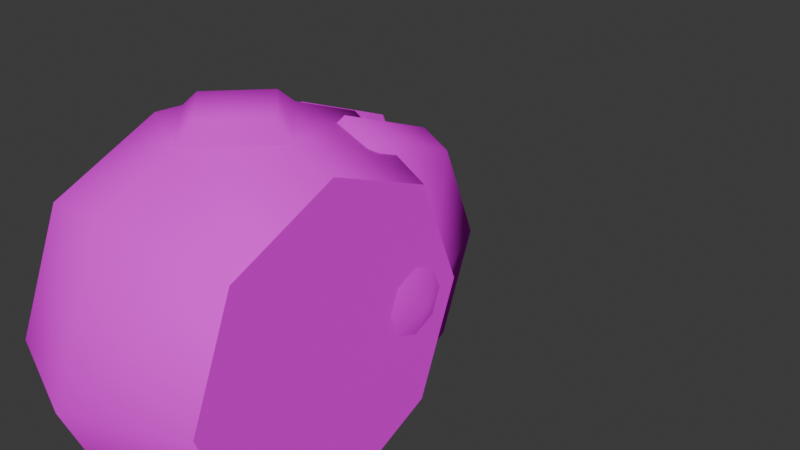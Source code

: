 # Source: drone.blend  (saved by Blender 5.1.30; exported with 4.5.12 LTS)
import bpy
from mathutils import Matrix  # noqa: F401  (used for matrix-valued properties, if any)

bpy.ops.wm.read_factory_settings(use_empty=True)
scene = bpy.context.scene
scene.name = 'Scene'

# ---- collections
col_collection = bpy.data.collections.new('Collection'); scene.collection.children.link(col_collection)

# ---- images (referenced by path relative to the original .blend; pixels are not part of the script)
import os
ASSET_DIR = os.environ.get("B2B_ASSET_DIR", "")  # directory of the original .blend (textures are referenced by path, not embedded)
HERE = os.path.dirname(os.path.abspath(__file__))  # packed textures are extracted next to this script under _unpacked/

def load_image(name, relpath, width, height, colorspace="sRGB"):
    """Load a texture the original file referenced (path relative to the .blend, or extracted next to this script)."""
    p = next((c for c in (os.path.join(HERE, relpath), os.path.join(ASSET_DIR, relpath)) if relpath and os.path.exists(c)), "")
    if p:
        img = bpy.data.images.load(p, check_existing=True)
        img.name = name
    else:  # same state as the original file: an image datablock whose file is absent (Cycles renders it pink)
        img = bpy.data.images.new(name, width, height)
        img.source = "FILE"
        img.filepath = "//" + (relpath or name)
    img.colorspace_settings.name = colorspace
    return img
img_drone_texture_png = load_image('drone_texture.png', 'drone_texture.png', 1024, 1024, 'sRGB')

# ---- materials (node trees are filled in below, after node groups)
mat_drone = bpy.data.materials.new('drone')
mat_drone.use_backface_culling = True

# ---- node groups
ng_smooth_by_angle = bpy.data.node_groups.new('Smooth by Angle', 'GeometryNodeTree')
_s = ng_smooth_by_angle.interface.new_socket(name='Mesh', in_out='OUTPUT', socket_type='NodeSocketGeometry')
_s = ng_smooth_by_angle.interface.new_socket(name='Mesh', in_out='INPUT', socket_type='NodeSocketGeometry')
_s = ng_smooth_by_angle.interface.new_socket(name='Angle', in_out='INPUT', socket_type='NodeSocketFloat')
_s.subtype = 'ANGLE'
_s.default_value = 0.5236
_s.min_value = 0.0
_s.max_value = 3.142
_s.description = 'Maximum face angle for smooth edges'
_s = ng_smooth_by_angle.interface.new_socket(name='Ignore Sharpness', in_out='INPUT', socket_type='NodeSocketBool')
_s.force_non_field = True
ng_smooth_by_angle.is_modifier = True
_N = ng_smooth_by_angle.nodes; _L = ng_smooth_by_angle.links
n0 = _N.new('GeometryNodeSetShadeSmooth'); n0.name = 'Set Shade Smooth'; n0.location = (120, -80)
n0.domain = 'EDGE'
n1 = _N.new('GeometryNodeSetShadeSmooth'); n1.name = 'Set Shade Smooth.001'; n1.location = (300, -80)
n2 = _N.new('NodeGroupOutput'); n2.name = 'Group Output'; n2.location = (480, -80)
n3 = _N.new('GeometryNodeInputMeshEdgeAngle'); n3.name = 'Edge Angle'; n3.location = (-440, -240)
n4 = _N.new('NodeGroupInput'); n4.name = 'Group Input'; n4.location = (-80, -80)
n5 = _N.new('GeometryNodeInputEdgeSmooth'); n5.name = 'Is Edge Smooth'; n5.location = (-260, -120)
n6 = _N.new('GeometryNodeInputShadeSmooth'); n6.name = 'Is Shade Smooth'; n6.location = (-440, -397)
n7 = _N.new('FunctionNodeCompare'); n7.name = 'Compare'; n7.location = (-260, -260)
n7.operation = 'LESS_EQUAL'
n7.inputs[6].default_value = (0.0, 0.0, 0.0, 0.0)
n7.inputs[7].default_value = (0.0, 0.0, 0.0, 0.0)
n8 = _N.new('FunctionNodeBooleanMath'); n8.name = 'Boolean Math.001'; n8.location = (-80, -260)
n9 = _N.new('NodeGroupInput'); n9.name = 'Group Input.001'; n9.location = (-440, -329)
n10 = _N.new('NodeGroupInput'); n10.name = 'Group Input.002'; n10.location = (-259, -189)
n11 = _N.new('FunctionNodeBooleanMath'); n11.name = 'Boolean Math'; n11.location = (-80, -149)
n11.operation = 'OR'
n12 = _N.new('FunctionNodeBooleanMath'); n12.name = 'Boolean Math.002'; n12.location = (-260, -380)
n12.operation = 'OR'
n13 = _N.new('NodeGroupInput'); n13.name = 'Group Input.003'; n13.location = (-440, -460)
_L.new(n3.outputs[0], n7.inputs[0])
_L.new(n1.outputs[0], n2.inputs[0])
_L.new(n9.outputs[1], n7.inputs[1])
_L.new(n7.outputs[0], n8.inputs[0])
_L.new(n4.outputs[0], n0.inputs[0])
_L.new(n0.outputs[0], n1.inputs[0])
_L.new(n8.outputs[0], n0.inputs[2])
_L.new(n10.outputs[2], n11.inputs[1])
_L.new(n5.outputs[0], n11.inputs[0])
_L.new(n11.outputs[0], n0.inputs[1])
_L.new(n13.outputs[2], n12.inputs[1])
_L.new(n6.outputs[0], n12.inputs[0])
_L.new(n12.outputs[0], n8.inputs[1])
n2.is_active_output = True

# ---- material node trees
mat_drone.use_nodes = True; mat_drone.node_tree.nodes.clear()
_N = mat_drone.node_tree.nodes; _L = mat_drone.node_tree.links
n0 = _N.new('ShaderNodeBsdfPrincipled'); n0.name = 'Principled BSDF'; n0.location = (-200, 100)
n0.inputs[2].default_value = 1.0
n0.inputs[13].default_value = 0.0
n1 = _N.new('ShaderNodeOutputMaterial'); n1.name = 'Material Output'; n1.location = (200, 100)
n2 = _N.new('ShaderNodeTexImage'); n2.name = 'Image Texture'; n2.location = (-490, 80)
n2.image = img_drone_texture_png
n2.interpolation = 'Closest'
_L.new(n0.outputs[0], n1.inputs[0])
_L.new(n2.outputs[0], n0.inputs[0])
n1.is_active_output = True

# ---- world
world_world = bpy.data.worlds.new('World'); scene.world = world_world
world_world.use_nodes = True; world_world.node_tree.nodes.clear()
_N = world_world.node_tree.nodes; _L = world_world.node_tree.links
n0 = _N.new('ShaderNodeOutputWorld'); n0.name = 'World Output'; n0.location = (200, 100)
n1 = _N.new('ShaderNodeBackground'); n1.name = 'Background'; n1.location = (-200, 100)
n1.inputs[0].default_value = (0.05088, 0.05088, 0.05088, 1.0)
_L.new(n1.outputs[0], n0.inputs[0])
n0.is_active_output = True
world_world.color = (0.05088, 0.05088, 0.05088)
world_world.sun_shadow_jitter_overblur = 0.0

# ---- meshes
me_sphere = bpy.data.meshes.new('Sphere')
me_sphere.from_pydata([(0.0, 0.5, 5.731e-09), (0.0, 0.3536, -0.3536), (0.0, 5.731e-09, -0.5), (0.0, -0.3536, -0.3536), (0.0, -0.3536, 0.3536), (0.0, 5.731e-09, 0.5), (0.0, 0.3536, 0.3536), (0.2643, 0.3905, 1.447e-09), (0.2643, 0.2761, -0.2761), (0.2643, 5.731e-09, -0.3905), (0.2643, -0.2761, -0.2761), (0.2643, -0.3905, 1.447e-09), (0.2643, -0.2761, 0.2761), (0.2643, 5.731e-09, 0.3905), (0.2643, 0.2761, 0.2761), (0.0, -0.4308, -0.167), (0.167, -0.4308, 3.025e-09), (0.0, -0.4308, 0.167), (-0.2643, 0.3905, 1.447e-09), (-0.2643, 0.2761, -0.2761), (-0.2643, 5.731e-09, -0.3905), (-0.2643, -0.2761, -0.2761), (-0.2643, -0.3905, 1.447e-09), (-0.2643, -0.2761, 0.2761), (-0.2643, 5.731e-09, 0.3905), (-0.2643, 0.2761, 0.2761), (-0.167, -0.4308, 3.025e-09), (0.0, -0.4729, -0.1166), (0.1166, -0.4729, 1.218e-09), (0.0, -0.4729, 0.1166), (-0.1166, -0.4729, 1.218e-09)], [], [(6, 14, 7, 0), (5, 13, 14, 6), (4, 12, 13, 5), (2, 9, 10, 3), (1, 8, 9, 2), (0, 7, 8, 1), (14, 13, 12, 11, 10, 9, 8, 7), (3, 10, 11, 16, 15), (17, 16, 11, 12, 4), (6, 0, 18, 25), (5, 6, 25, 24), (4, 5, 24, 23), (2, 3, 21, 20), (1, 2, 20, 19), (0, 1, 19, 18), (25, 18, 19, 20, 21, 22, 23, 24), (26, 15, 27, 30), (3, 15, 26, 22, 21), (17, 4, 23, 22, 26), (28, 29, 30, 27), (16, 17, 29, 28), (17, 26, 30, 29), (15, 16, 28, 27)])
me_sphere.polygons.foreach_set('use_smooth', [True] * 23)
_uv = me_sphere.uv_layers.new(name='UVMap')
_uv.uv.foreach_set('vector', [0.01211, 0.7317, 0.3485, 0.7317, 0.3485, 0.7691, 0.01211, 0.7692, 0.01211, 0.6942, 0.3485, 0.6942, 0.3485, 0.7317, 0.01211, 0.7317, 0.01211, 0.9566, 0.3485, 0.9566, 0.3485, 0.9941, 0.01211, 0.9941, 0.01211, 0.8441, 0.3485, 0.8441, 0.3485, 0.8816, 0.01211, 0.8816, 0.01211, 0.8066, 0.3485, 0.8066, 0.3485, 0.8441, 0.01211, 0.8441, 0.01211, 0.7692, 0.3485, 0.7691, 0.3485, 0.8066, 0.01211, 0.8066, 0.9424, 0.9301, 0.9171, 0.9406, 0.8918, 0.9301, 0.8814, 0.9049, 0.8918, 0.8796, 0.9171, 0.8691, 0.9424, 0.8796, 0.9528, 0.9049, 0.01211, 0.8816, 0.3485, 0.8816, 0.3485, 0.9191, 0.2246, 0.9191, 0.01211, 0.9014, 0.02766, 0.928, 0.2246, 0.9191, 0.3485, 0.9191, 0.3485, 0.9566, 0.01211, 0.9566, 0.01211, 0.7317, 0.01211, 0.7692, 0.3485, 0.7691, 0.3485, 0.7317, 0.01211, 0.6942, 0.01211, 0.7317, 0.3485, 0.7317, 0.3485, 0.6942, 0.01211, 0.9566, 0.01211, 0.9941, 0.3485, 0.9941, 0.3485, 0.9566, 0.01211, 0.8441, 0.01211, 0.8816, 0.3485, 0.8816, 0.3485, 0.8441, 0.01211, 0.8066, 0.01211, 0.8441, 0.3485, 0.8441, 0.3485, 0.8066, 0.01211, 0.7692, 0.01211, 0.8066, 0.3485, 0.8066, 0.3485, 0.7691, 0.3485, 0.7317, 0.3485, 0.7691, 0.3485, 0.8066, 0.3485, 0.8441, 0.3485, 0.8816, 0.3485, 0.9191, 0.3485, 0.9566, 0.3485, 0.6942, 0.7998, 0.8337, 0.822, 0.8111, 0.822, 0.8181, 0.8066, 0.8338, 0.01211, 0.8816, 0.01211, 0.9014, 0.2246, 0.9191, 0.3485, 0.9191, 0.3485, 0.8816, 0.02766, 0.928, 0.01211, 0.9566, 0.3485, 0.9566, 0.3485, 0.9191, 0.2246, 0.9191, 0.5026, 0.8736, 0.626, 0.7502, 0.7494, 0.8736, 0.626, 0.997, 0.8436, 0.8343, 0.8222, 0.856, 0.8222, 0.8495, 0.8372, 0.8342, 0.8222, 0.856, 0.7998, 0.8337, 0.8066, 0.8338, 0.8222, 0.8495, 0.822, 0.8111, 0.8436, 0.8343, 0.8372, 0.8342, 0.822, 0.8181])
me_sphere.materials.append(mat_drone)
me_sphere.update()
me_sphere_001 = bpy.data.meshes.new('Sphere.001')
me_sphere_001.from_pydata([(0.5, 5.731e-09, 0.0), (0.3536, 0.3536, 0.0), (0.3536, 0.25, -0.25), (0.3536, 5.731e-09, -0.3536), (0.3536, -0.25, -0.25), (0.3536, -0.3536, 0.0), (0.3536, -0.25, 0.25), (0.3536, 5.731e-09, 0.3536), (0.3536, 0.25, 0.25), (0.2643, 0.3905, 1.447e-09), (0.2643, 0.2761, -0.2761), (0.2643, 5.731e-09, -0.3905), (0.2643, -0.2761, -0.2761), (0.2643, -0.3905, 1.447e-09), (0.2643, -0.2761, 0.2761), (0.2643, 5.731e-09, 0.3905), (0.2643, 0.2761, 0.2761), (0.2643, 0.2232, 0.1289), (0.2643, 0.249, -0.06671), (0.2643, 0.1289, -0.2232), (0.2643, -0.06671, -0.249), (0.2643, -0.2232, -0.1289), (0.2643, -0.249, 0.06671), (0.2643, -0.1289, 0.2232), (0.2643, 0.06671, 0.249), (0.01623, 0.06671, 0.249), (0.01623, 0.2232, 0.1289), (0.01623, -0.1289, 0.2232), (0.01623, -0.249, 0.06671), (0.01623, -0.2232, -0.1289), (0.01623, -0.06671, -0.249), (0.01623, 0.1289, -0.2232), (0.01623, 0.249, -0.06671), (0.1629, -0.2239, -0.09589), (0.1118, -0.2239, -0.09589), (0.1985, -0.2239, -0.00915), (0.1985, -0.2239, -0.05834), (0.113, -0.2239, 0.02719), (0.1622, -0.2239, 0.02719), (0.07545, -0.2239, -0.05952), (0.07545, -0.2239, -0.008447), (0.1985, -0.3063, -0.06047), (0.1985, -0.3063, -0.00915), (0.1118, -0.3063, -0.09589), (0.1612, -0.3063, -0.09589), (0.07545, -0.3063, -0.01014), (0.07545, -0.3063, -0.05952), (0.1622, -0.3063, 0.02719), (0.1109, -0.3063, 0.02719), (0.1629, -0.1353, 0.08208), (0.1118, -0.1353, 0.08208), (0.1985, -0.1353, 0.1688), (0.1985, -0.1353, 0.1196), (0.113, -0.1353, 0.2052), (0.1622, -0.1353, 0.2052), (0.07545, -0.1353, 0.1185), (0.07545, -0.1353, 0.1695), (0.1985, -0.2664, 0.1175), (0.1985, -0.2664, 0.1688), (0.1118, -0.2664, 0.08208), (0.1612, -0.2664, 0.08208), (0.07545, -0.2664, 0.1678), (0.07545, -0.2664, 0.1185), (0.1622, -0.2664, 0.2052), (0.1109, -0.2664, 0.2052), (0.1551, -0.07811, -0.2309), (0.1194, -0.07811, -0.2309), (0.1801, -0.07811, -0.1702), (0.1801, -0.07811, -0.2047), (0.1202, -0.07811, -0.1448), (0.1546, -0.07811, -0.1448), (0.09392, -0.07811, -0.2055), (0.09392, -0.07811, -0.1697), (0.1801, -0.2353, -0.2062), (0.1801, -0.2353, -0.1702), (0.1194, -0.2353, -0.2309), (0.1539, -0.2353, -0.2309), (0.09392, -0.2353, -0.1709), (0.09392, -0.2353, -0.2055), (0.1546, -0.2353, -0.1448), (0.1187, -0.2353, -0.1448)], [], [(9, 1, 2, 10), (1, 0, 2), (10, 2, 3, 11), (2, 0, 3), (11, 3, 4, 12), (3, 0, 4), (12, 4, 5, 13), (4, 0, 5), (5, 0, 6), (13, 5, 6, 14), (6, 0, 7), (14, 6, 7, 15), (7, 0, 8), (15, 7, 8, 16), (8, 0, 1), (16, 8, 1, 9), (16, 9, 10, 11, 12, 13, 14, 15), (24, 17, 26, 25), (17, 18, 32, 26), (19, 20, 30, 31), (21, 22, 28, 29), (23, 24, 25, 27), (18, 19, 31, 32), (20, 21, 29, 30), (22, 23, 27, 28), (37, 48, 47, 38), (41, 36, 35, 42), (43, 34, 33, 44), (45, 40, 39, 46), (33, 36, 41, 44), (39, 34, 43, 46), (35, 38, 47, 42), (37, 40, 45, 48), (43, 44, 41, 42, 47, 48, 45, 46), (53, 64, 63, 54), (57, 52, 51, 58), (59, 50, 49, 60), (61, 56, 55, 62), (49, 52, 57, 60), (55, 50, 59, 62), (51, 54, 63, 58), (53, 56, 61, 64), (59, 60, 57, 58, 63, 64, 61, 62), (69, 80, 79, 70), (73, 68, 67, 74), (75, 66, 65, 76), (77, 72, 71, 78), (65, 68, 73, 76), (71, 66, 75, 78), (67, 70, 79, 74), (69, 72, 77, 80), (75, 76, 73, 74, 79, 80, 77, 78)])
me_sphere_001.polygons.foreach_set('use_smooth', [True] * 52)
_uv = me_sphere_001.uv_layers.new(name='UVMap')
_uv.uv.foreach_set('vector', [0.4915, 0.25, 0.4685, 0.25, 0.4041, 0.09454, 0.4204, 0.07828, 0.4685, 0.25, 0.2486, 0.25, 0.4041, 0.09454, 0.4204, 0.07828, 0.4041, 0.09454, 0.2486, 0.03013, 0.2486, 0.007141, 0.4041, 0.09454, 0.2486, 0.25, 0.2486, 0.03013, 0.2486, 0.007141, 0.2486, 0.03013, 0.09314, 0.09454, 0.07688, 0.07828, 0.2486, 0.03013, 0.2486, 0.25, 0.09314, 0.09454, 0.07688, 0.07828, 0.09314, 0.09454, 0.02874, 0.25, 0.005745, 0.25, 0.09314, 0.09454, 0.2486, 0.25, 0.02874, 0.25, 0.02874, 0.25, 0.2486, 0.25, 0.09314, 0.4055, 0.005745, 0.25, 0.02874, 0.25, 0.09314, 0.4055, 0.07688, 0.4218, 0.09314, 0.4055, 0.2486, 0.25, 0.2486, 0.4699, 0.07688, 0.4218, 0.09314, 0.4055, 0.2486, 0.4699, 0.2486, 0.4929, 0.2486, 0.4699, 0.2486, 0.25, 0.4041, 0.4055, 0.2486, 0.4929, 0.2486, 0.4699, 0.4041, 0.4055, 0.4204, 0.4218, 0.4041, 0.4055, 0.2486, 0.25, 0.4685, 0.25, 0.4204, 0.4218, 0.4041, 0.4055, 0.4685, 0.25, 0.4915, 0.25, 0.4458, 0.8689, 0.4983, 0.7421, 0.4458, 0.6154, 0.319, 0.5629, 0.1923, 0.6154, 0.1398, 0.7421, 0.1923, 0.8689, 0.319, 0.9214, 0.9805, 0.9464, 0.942, 0.9464, 0.942, 0.7946, 0.9805, 0.7946, 0.942, 0.9464, 0.8792, 0.9464, 0.8792, 0.7946, 0.942, 0.7946, 0.829, 0.9464, 0.8207, 0.9464, 0.8207, 0.7946, 0.829, 0.7946, 0.8593, 0.9464, 0.922, 0.9464, 0.922, 0.7946, 0.8593, 0.7946, 0.9722, 0.9464, 0.9805, 0.9464, 0.9805, 0.7946, 0.9722, 0.7946, 0.8792, 0.9464, 0.829, 0.9464, 0.829, 0.7946, 0.8792, 0.7946, 0.8207, 0.9464, 0.8593, 0.9464, 0.8593, 0.7946, 0.8207, 0.7946, 0.922, 0.9464, 0.9722, 0.9464, 0.9722, 0.7946, 0.922, 0.7946, 0.9139, 0.901, 0.9139, 0.8466, 0.9139, 0.8466, 0.9139, 0.901, 0.8559, 0.8466, 0.8573, 0.901, 0.8898, 0.901, 0.8898, 0.8466, 0.8325, 0.8466, 0.8325, 0.901, 0.8325, 0.901, 0.8325, 0.8466, 0.8892, 0.8466, 0.8903, 0.901, 0.8566, 0.901, 0.8566, 0.8466, 0.8325, 0.901, 0.8573, 0.901, 0.8559, 0.8466, 0.8325, 0.8466, 0.8566, 0.901, 0.8325, 0.901, 0.8325, 0.8466, 0.8566, 0.8466, 0.8898, 0.901, 0.9139, 0.901, 0.9139, 0.8466, 0.8898, 0.8466, 0.9139, 0.901, 0.8903, 0.901, 0.8892, 0.8466, 0.9139, 0.8466, 0.5786, 0.5161, 0.667, 0.5161, 0.7338, 0.5794, 0.7338, 0.6712, 0.6687, 0.7363, 0.5769, 0.7363, 0.5136, 0.6695, 0.5136, 0.5811, 0.9918, 0.9728, 0.9918, 0.7744, 0.9918, 0.7744, 0.9918, 0.9728, 0.8591, 0.7744, 0.8624, 0.9728, 0.9368, 0.9728, 0.9368, 0.7744, 0.8055, 0.7744, 0.8055, 0.9728, 0.8055, 0.9728, 0.8055, 0.7744, 0.9353, 0.7744, 0.9379, 0.9728, 0.8606, 0.9728, 0.8606, 0.7744, 0.8055, 0.9728, 0.8624, 0.9728, 0.8591, 0.7744, 0.8055, 0.7744, 0.8606, 0.9728, 0.8055, 0.9728, 0.8055, 0.7744, 0.8606, 0.7744, 0.9368, 0.9728, 0.9918, 0.9728, 0.9918, 0.7744, 0.9368, 0.7744, 0.9918, 0.9728, 0.9379, 0.9728, 0.9353, 0.7744, 0.9918, 0.7744, 0.5793, 0.5164, 0.6688, 0.5164, 0.7364, 0.5806, 0.7364, 0.6735, 0.6705, 0.7394, 0.5776, 0.7394, 0.5134, 0.6718, 0.5134, 0.5823, 0.9396, 0.9372, 0.9396, 0.8333, 0.9396, 0.8333, 0.9396, 0.9372, 0.8569, 0.8333, 0.8589, 0.9372, 0.9053, 0.9372, 0.9053, 0.8333, 0.8235, 0.8333, 0.8235, 0.9372, 0.8235, 0.9372, 0.8235, 0.8333, 0.9044, 0.8333, 0.906, 0.9372, 0.8578, 0.9372, 0.8578, 0.8333, 0.8235, 0.9372, 0.8589, 0.9372, 0.8569, 0.8333, 0.8235, 0.8333, 0.8578, 0.9372, 0.8235, 0.9372, 0.8235, 0.8333, 0.8578, 0.8333, 0.9053, 0.9372, 0.9396, 0.9372, 0.9396, 0.8333, 0.9053, 0.8333, 0.9396, 0.9372, 0.906, 0.9372, 0.9044, 0.8333, 0.9396, 0.8333, 0.5778, 0.5138, 0.6677, 0.5138, 0.7357, 0.5783, 0.7357, 0.6717, 0.6695, 0.7378, 0.5761, 0.7378, 0.5116, 0.6699, 0.5116, 0.58])
me_sphere_001.materials.append(mat_drone)
me_sphere_001.update()
arm_armature = bpy.data.armatures.new('Armature')  # bones are not reproduced

# ---- objects
ob_sphere = bpy.data.objects.new('Sphere', me_sphere)
ob_sphere_001 = bpy.data.objects.new('Sphere.001', me_sphere_001)
ob_sphere_002 = bpy.data.objects.new('Sphere.002', me_sphere_001)
ob_armature = bpy.data.objects.new('Armature', arm_armature)

# ---- transforms, parenting, visibility, modifiers, constraints
ob_sphere.parent = ob_armature
ob_sphere.matrix_parent_inverse = Matrix(((1.0, -0.0, 0.0, -0.0), (-0.0, 0.0, 1.0, -0.5), (0.0, -1.0, 0.0, -0.0), (0.0, 0.0, -0.0, 1.0)))
ob_sphere.location = (0.0, 0.0, 0.0)
_m = ob_sphere.modifiers.new('Smooth by Angle', 'NODES')
_m.node_group = ng_smooth_by_angle
_gi = [s.identifier for s in ng_smooth_by_angle.interface.items_tree if s.item_type == 'SOCKET' and s.in_out == 'INPUT']
_m[_gi[1]] = 0.8727  # Angle
_m.use_pin_to_last = True
_m.show_group_selector = False
ob_sphere_001.parent = ob_armature
ob_sphere_001.matrix_parent_inverse = Matrix(((1.0, -0.0, 0.0, -0.2), (-0.0, 0.0, 1.0, -0.25), (0.0, -1.0, 0.0, -0.0), (0.0, 0.0, -0.0, 1.0)))
ob_sphere_001.location = (0.0, 0.0, 0.0)
_m = ob_sphere_001.modifiers.new('Smooth by Angle', 'NODES')
_m.node_group = ng_smooth_by_angle
_gi = [s.identifier for s in ng_smooth_by_angle.interface.items_tree if s.item_type == 'SOCKET' and s.in_out == 'INPUT']
_m[_gi[1]] = 0.8727  # Angle
_m.use_pin_to_last = True
_m.show_group_selector = False
ob_sphere_002.parent = ob_armature
ob_sphere_002.matrix_parent_inverse = Matrix(((1.0, -0.0, -0.0, 0.2), (-0.0, 0.0, 1.0, -0.25), (0.0, -1.0, 0.0, -0.0), (0.0, 0.0, -0.0, 1.0)))
ob_sphere_002.location = (0.0, 0.0, 0.0)
ob_sphere_002.scale = (-1.0, 1.0, 1.0)
_m = ob_sphere_002.modifiers.new('Smooth by Angle', 'NODES')
_m.node_group = ng_smooth_by_angle
_gi = [s.identifier for s in ng_smooth_by_angle.interface.items_tree if s.item_type == 'SOCKET' and s.in_out == 'INPUT']
_m[_gi[1]] = 0.8727  # Angle
_m.use_pin_to_last = True
_m.show_group_selector = False
ob_armature.location = (0.0, 0.0, 0.0)
ob_armature.show_in_front = True

# ---- collection membership
col_collection.objects.link(ob_sphere)
col_collection.objects.link(ob_sphere_001)
col_collection.objects.link(ob_sphere_002)
col_collection.objects.link(ob_armature)

# ---- scene / render settings (as saved in the file)
scene.frame_start = 1; scene.frame_end = 250; scene.frame_set(85)
scene.render.engine = 'BLENDER_EEVEE_NEXT'
scene.render.fps = 30
scene.render.bake_bias = 0.0
scene.render.bake_samples = 0
scene.cycles.sampling_pattern = 'TABULATED_SOBOL'
scene.eevee.use_volume_custom_range = False
bpy.context.view_layer.update()

# ---- added for rendering (the .blend has no active camera and no usable light): camera, sun
cam_auto = bpy.data.cameras.new('AutoCamera')
cam_auto.lens = 50.0
cam_auto.sensor_width = 36.0
cam_auto.clip_end = 1000.0
ob_auto_camera = bpy.data.objects.new('AutoCamera', cam_auto)
scene.collection.objects.link(ob_auto_camera)
ob_auto_camera.location = (1.58821, -1.89233, 1.27057)
ob_auto_camera.rotation_euler = (1.09748, -7.21219e-08, 0.694738)
scene.camera = ob_auto_camera
light_auto_sun = bpy.data.lights.new('AutoSun', 'SUN')
light_auto_sun.energy = 3.0
light_auto_sun.angle = 0.0523599
ob_auto_sun = bpy.data.objects.new('AutoSun', light_auto_sun)
scene.collection.objects.link(ob_auto_sun)
ob_auto_sun.rotation_euler = (0.872665, 0.174533, 0.523599)
bpy.context.view_layer.update()
